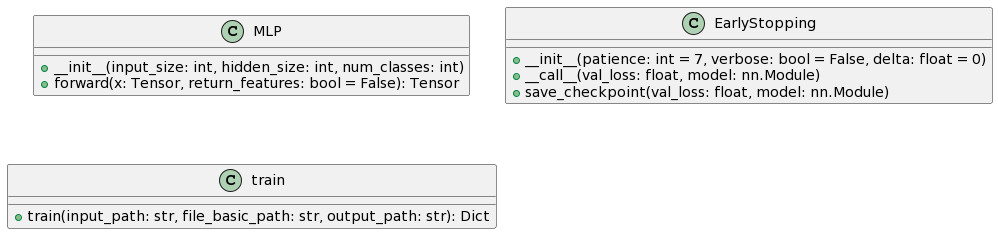

The diagram above was rendered by PlantUML. Its source (embedded in the PNG):
@startuml
class MLP {
  + __init__(input_size: int, hidden_size: int, num_classes: int)
  + forward(x: Tensor, return_features: bool = False): Tensor
}

class EarlyStopping {
  + __init__(patience: int = 7, verbose: bool = False, delta: float = 0)
  + __call__(val_loss: float, model: nn.Module)
  + save_checkpoint(val_loss: float, model: nn.Module)
}

class train {
  + train(input_path: str, file_basic_path: str, output_path: str): Dict
}
@enduml